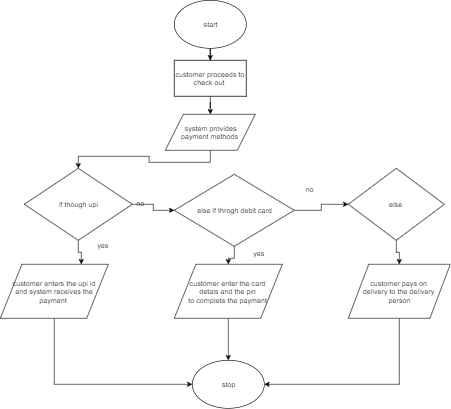

The diagram above was exported from draw.io. Its source (the exported page's mxGraphModel, read from the mxfile embedded in the PNG):
<mxGraphModel dx="1024" dy="530" grid="1" gridSize="10" guides="1" tooltips="1" connect="1" arrows="1" fold="1" page="1" pageScale="1" pageWidth="827" pageHeight="1169" math="0" shadow="0">
  <root>
    <mxCell id="0" />
    <mxCell id="1" parent="0" />
    <mxCell id="-YkjiWze-zFhbHthBEPK-22" style="edgeStyle=orthogonalEdgeStyle;rounded=0;orthogonalLoop=1;jettySize=auto;html=1;exitX=0.5;exitY=1;exitDx=0;exitDy=0;" edge="1" parent="1" source="-YkjiWze-zFhbHthBEPK-1" target="-YkjiWze-zFhbHthBEPK-2">
      <mxGeometry relative="1" as="geometry" />
    </mxCell>
    <mxCell id="-YkjiWze-zFhbHthBEPK-1" value="start" style="ellipse;whiteSpace=wrap;html=1;" vertex="1" parent="1">
      <mxGeometry x="330" y="30" width="120" height="80" as="geometry" />
    </mxCell>
    <mxCell id="-YkjiWze-zFhbHthBEPK-23" style="edgeStyle=orthogonalEdgeStyle;rounded=0;orthogonalLoop=1;jettySize=auto;html=1;exitX=0.5;exitY=1;exitDx=0;exitDy=0;" edge="1" parent="1" source="-YkjiWze-zFhbHthBEPK-2" target="-YkjiWze-zFhbHthBEPK-3">
      <mxGeometry relative="1" as="geometry" />
    </mxCell>
    <mxCell id="-YkjiWze-zFhbHthBEPK-2" value="customer proceeds to check out&amp;nbsp;" style="rounded=0;whiteSpace=wrap;html=1;" vertex="1" parent="1">
      <mxGeometry x="330" y="130" width="120" height="60" as="geometry" />
    </mxCell>
    <mxCell id="-YkjiWze-zFhbHthBEPK-9" style="edgeStyle=orthogonalEdgeStyle;rounded=0;orthogonalLoop=1;jettySize=auto;html=1;exitX=0.5;exitY=1;exitDx=0;exitDy=0;entryX=0.5;entryY=0;entryDx=0;entryDy=0;" edge="1" parent="1" source="-YkjiWze-zFhbHthBEPK-3" target="-YkjiWze-zFhbHthBEPK-4">
      <mxGeometry relative="1" as="geometry" />
    </mxCell>
    <mxCell id="-YkjiWze-zFhbHthBEPK-3" value="system provides&lt;br&gt;payment methods&amp;nbsp;" style="shape=parallelogram;perimeter=parallelogramPerimeter;whiteSpace=wrap;html=1;" vertex="1" parent="1">
      <mxGeometry x="315" y="220" width="150" height="60" as="geometry" />
    </mxCell>
    <mxCell id="-YkjiWze-zFhbHthBEPK-7" style="edgeStyle=orthogonalEdgeStyle;rounded=0;orthogonalLoop=1;jettySize=auto;html=1;exitX=1;exitY=0.5;exitDx=0;exitDy=0;entryX=0;entryY=0.5;entryDx=0;entryDy=0;" edge="1" parent="1" source="-YkjiWze-zFhbHthBEPK-4" target="-YkjiWze-zFhbHthBEPK-5">
      <mxGeometry relative="1" as="geometry" />
    </mxCell>
    <mxCell id="-YkjiWze-zFhbHthBEPK-15" style="edgeStyle=orthogonalEdgeStyle;rounded=0;orthogonalLoop=1;jettySize=auto;html=1;exitX=0.5;exitY=1;exitDx=0;exitDy=0;entryX=0.75;entryY=0;entryDx=0;entryDy=0;" edge="1" parent="1" source="-YkjiWze-zFhbHthBEPK-4" target="-YkjiWze-zFhbHthBEPK-10">
      <mxGeometry relative="1" as="geometry" />
    </mxCell>
    <mxCell id="-YkjiWze-zFhbHthBEPK-4" value="if though upi" style="rhombus;whiteSpace=wrap;html=1;" vertex="1" parent="1">
      <mxGeometry x="80" y="310" width="180" height="120" as="geometry" />
    </mxCell>
    <mxCell id="-YkjiWze-zFhbHthBEPK-8" style="edgeStyle=orthogonalEdgeStyle;rounded=0;orthogonalLoop=1;jettySize=auto;html=1;exitX=1;exitY=0.5;exitDx=0;exitDy=0;" edge="1" parent="1" source="-YkjiWze-zFhbHthBEPK-5" target="-YkjiWze-zFhbHthBEPK-6">
      <mxGeometry relative="1" as="geometry" />
    </mxCell>
    <mxCell id="-YkjiWze-zFhbHthBEPK-16" style="edgeStyle=orthogonalEdgeStyle;rounded=0;orthogonalLoop=1;jettySize=auto;html=1;exitX=0.5;exitY=1;exitDx=0;exitDy=0;" edge="1" parent="1" source="-YkjiWze-zFhbHthBEPK-5" target="-YkjiWze-zFhbHthBEPK-11">
      <mxGeometry relative="1" as="geometry" />
    </mxCell>
    <mxCell id="-YkjiWze-zFhbHthBEPK-5" value="else if throgh debit card" style="rhombus;whiteSpace=wrap;html=1;" vertex="1" parent="1">
      <mxGeometry x="330" y="320" width="200" height="120" as="geometry" />
    </mxCell>
    <mxCell id="-YkjiWze-zFhbHthBEPK-17" style="edgeStyle=orthogonalEdgeStyle;rounded=0;orthogonalLoop=1;jettySize=auto;html=1;exitX=0.5;exitY=1;exitDx=0;exitDy=0;" edge="1" parent="1" source="-YkjiWze-zFhbHthBEPK-6" target="-YkjiWze-zFhbHthBEPK-13">
      <mxGeometry relative="1" as="geometry" />
    </mxCell>
    <mxCell id="-YkjiWze-zFhbHthBEPK-6" value="else&amp;nbsp;" style="rhombus;whiteSpace=wrap;html=1;" vertex="1" parent="1">
      <mxGeometry x="620" y="310" width="160" height="120" as="geometry" />
    </mxCell>
    <mxCell id="-YkjiWze-zFhbHthBEPK-25" style="edgeStyle=orthogonalEdgeStyle;rounded=0;orthogonalLoop=1;jettySize=auto;html=1;exitX=0.5;exitY=1;exitDx=0;exitDy=0;entryX=0;entryY=0.5;entryDx=0;entryDy=0;" edge="1" parent="1" source="-YkjiWze-zFhbHthBEPK-10" target="-YkjiWze-zFhbHthBEPK-24">
      <mxGeometry relative="1" as="geometry" />
    </mxCell>
    <mxCell id="-YkjiWze-zFhbHthBEPK-10" value="customer enters the upi id&lt;br&gt;and system receives the payment&amp;nbsp;" style="shape=parallelogram;perimeter=parallelogramPerimeter;whiteSpace=wrap;html=1;" vertex="1" parent="1">
      <mxGeometry x="40" y="470" width="180" height="90" as="geometry" />
    </mxCell>
    <mxCell id="-YkjiWze-zFhbHthBEPK-26" style="edgeStyle=orthogonalEdgeStyle;rounded=0;orthogonalLoop=1;jettySize=auto;html=1;exitX=0.5;exitY=1;exitDx=0;exitDy=0;entryX=0.5;entryY=0;entryDx=0;entryDy=0;" edge="1" parent="1" source="-YkjiWze-zFhbHthBEPK-11" target="-YkjiWze-zFhbHthBEPK-24">
      <mxGeometry relative="1" as="geometry" />
    </mxCell>
    <mxCell id="-YkjiWze-zFhbHthBEPK-11" value="customer enter the card&amp;nbsp;&lt;br&gt;detals and the pin&amp;nbsp;&lt;br&gt;to complete the payment&amp;nbsp;" style="shape=parallelogram;perimeter=parallelogramPerimeter;whiteSpace=wrap;html=1;" vertex="1" parent="1">
      <mxGeometry x="330" y="470" width="180" height="90" as="geometry" />
    </mxCell>
    <mxCell id="-YkjiWze-zFhbHthBEPK-29" style="edgeStyle=orthogonalEdgeStyle;rounded=0;orthogonalLoop=1;jettySize=auto;html=1;exitX=0.5;exitY=1;exitDx=0;exitDy=0;entryX=1;entryY=0.5;entryDx=0;entryDy=0;" edge="1" parent="1" source="-YkjiWze-zFhbHthBEPK-13" target="-YkjiWze-zFhbHthBEPK-24">
      <mxGeometry relative="1" as="geometry" />
    </mxCell>
    <mxCell id="-YkjiWze-zFhbHthBEPK-13" value="customer pays on&amp;nbsp;&lt;br&gt;delivery to the delivery&amp;nbsp;&lt;br&gt;person" style="shape=parallelogram;perimeter=parallelogramPerimeter;whiteSpace=wrap;html=1;" vertex="1" parent="1">
      <mxGeometry x="620" y="470" width="170" height="90" as="geometry" />
    </mxCell>
    <mxCell id="-YkjiWze-zFhbHthBEPK-18" value="yes" style="text;html=1;resizable=0;points=[];autosize=1;align=left;verticalAlign=top;spacingTop=-4;" vertex="1" parent="1">
      <mxGeometry x="200" y="429" width="30" height="20" as="geometry" />
    </mxCell>
    <mxCell id="-YkjiWze-zFhbHthBEPK-19" value="no" style="text;html=1;resizable=0;points=[];autosize=1;align=left;verticalAlign=top;spacingTop=-4;" vertex="1" parent="1">
      <mxGeometry x="265" y="359" width="30" height="20" as="geometry" />
    </mxCell>
    <mxCell id="-YkjiWze-zFhbHthBEPK-20" value="no" style="text;html=1;resizable=0;points=[];autosize=1;align=left;verticalAlign=top;spacingTop=-4;" vertex="1" parent="1">
      <mxGeometry x="547" y="336" width="30" height="20" as="geometry" />
    </mxCell>
    <mxCell id="-YkjiWze-zFhbHthBEPK-21" value="yes" style="text;html=1;resizable=0;points=[];autosize=1;align=left;verticalAlign=top;spacingTop=-4;" vertex="1" parent="1">
      <mxGeometry x="460" y="442" width="30" height="20" as="geometry" />
    </mxCell>
    <mxCell id="-YkjiWze-zFhbHthBEPK-24" value="stop" style="ellipse;whiteSpace=wrap;html=1;" vertex="1" parent="1">
      <mxGeometry x="360" y="630" width="120" height="80" as="geometry" />
    </mxCell>
  </root>
</mxGraphModel>